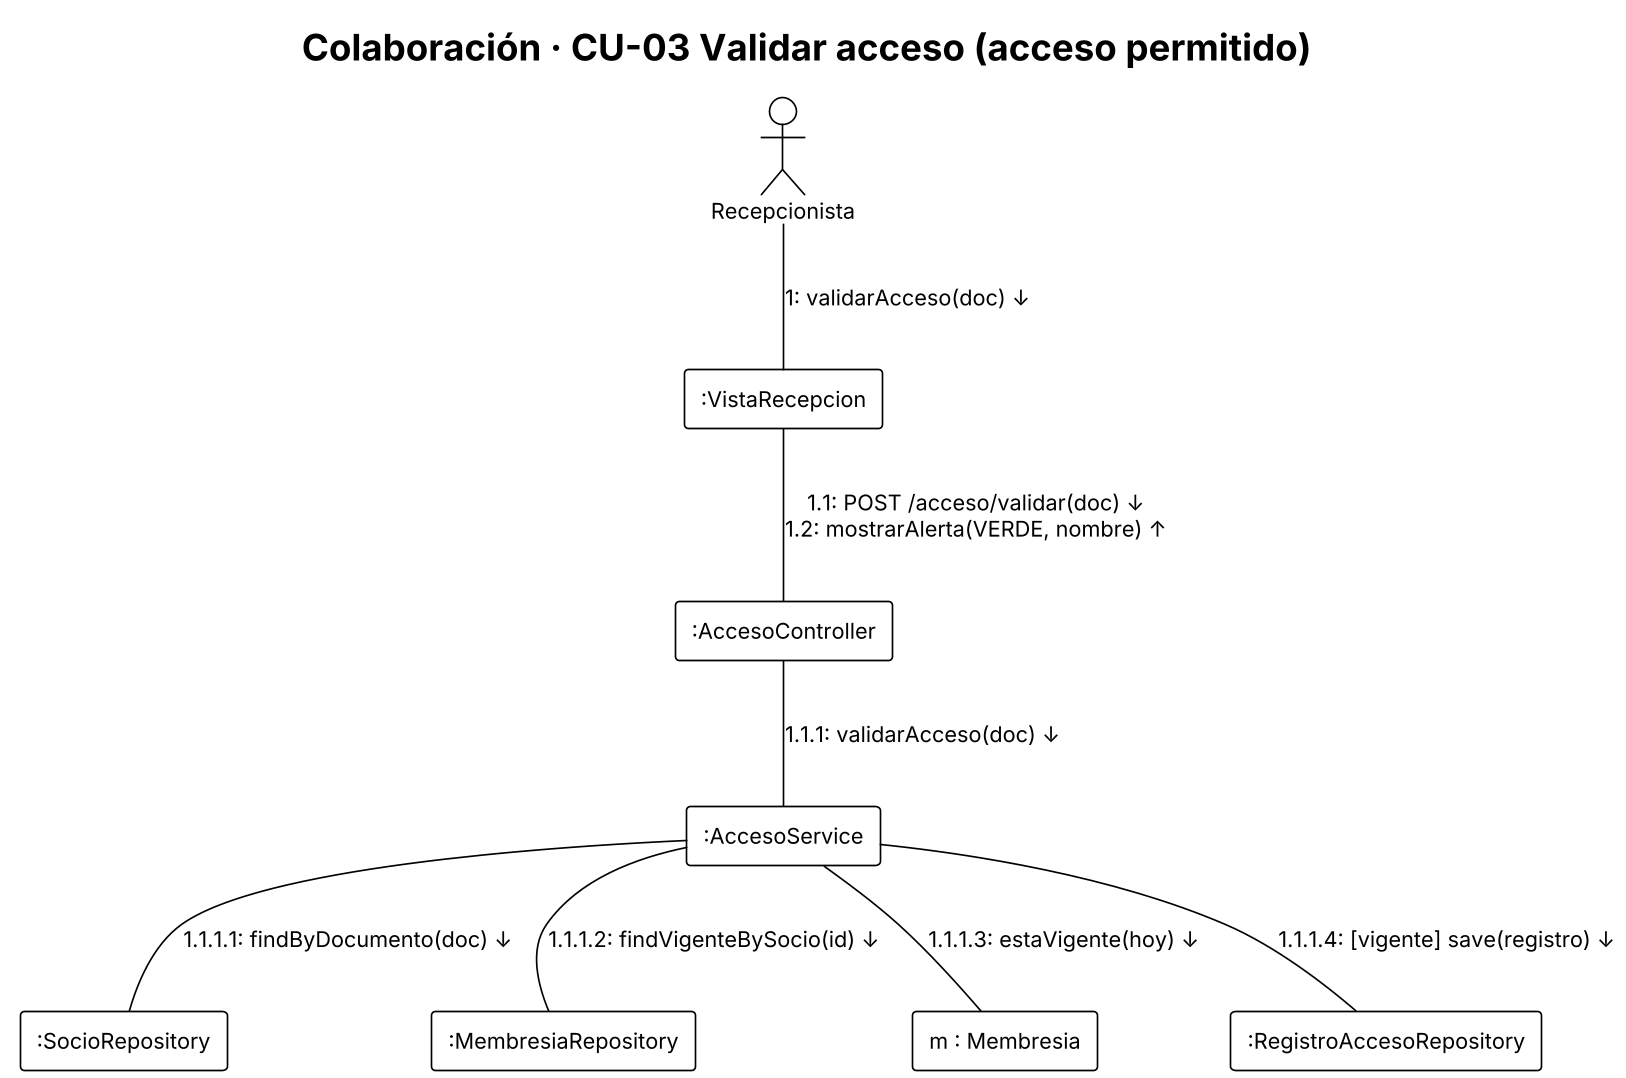

The diagram above was rendered by PlantUML. Its source (embedded in the PNG):
@startuml colab_validar_acceso
!theme plain
skinparam dpi 160
skinparam defaultFontName Arial
skinparam defaultFontSize 13
skinparam nodesep 60
skinparam ranksep 70
title Colaboración · CU-03 Validar acceso (acceso permitido)
top to bottom direction

actor "Recepcionista" as R
rectangle ":VistaRecepcion" as V
rectangle ":AccesoController" as C
rectangle ":AccesoService" as S
rectangle ":SocioRepository" as SR
rectangle ":MembresiaRepository" as MR
rectangle "m : Membresia" as M
rectangle ":RegistroAccesoRepository" as AR

R -down- V : "1: validarAcceso(doc) ↓"
V -down- C : "1.1: POST /acceso/validar(doc) ↓\n1.2: mostrarAlerta(VERDE, nombre) ↑"
C -down- S : "1.1.1: validarAcceso(doc) ↓"
S -down- SR : "1.1.1.1: findByDocumento(doc) ↓"
S -down- MR : "1.1.1.2: findVigenteBySocio(id) ↓"
S -down- M : "1.1.1.3: estaVigente(hoy) ↓"
S -down- AR : "1.1.1.4: [vigente] save(registro) ↓"
@enduml